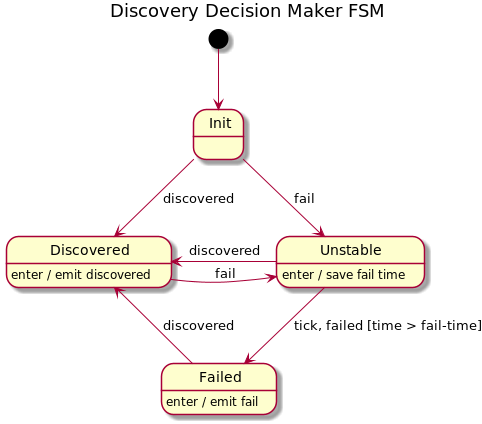

The diagram above was rendered by PlantUML. Its source (embedded in the PNG):
@startuml
title Discovery Decision Maker FSM

[*] --> Init

Init -> Discovered : discovered
Init -d-> Unstable : fail

Unstable : enter / save fail time
Unstable -d-> Failed : tick, failed [time > fail-time]
Unstable -> Discovered : discovered


Failed : enter / emit fail
Failed -> Discovered : discovered


Discovered -> Unstable : fail
Discovered : enter / emit discovered


@enduml